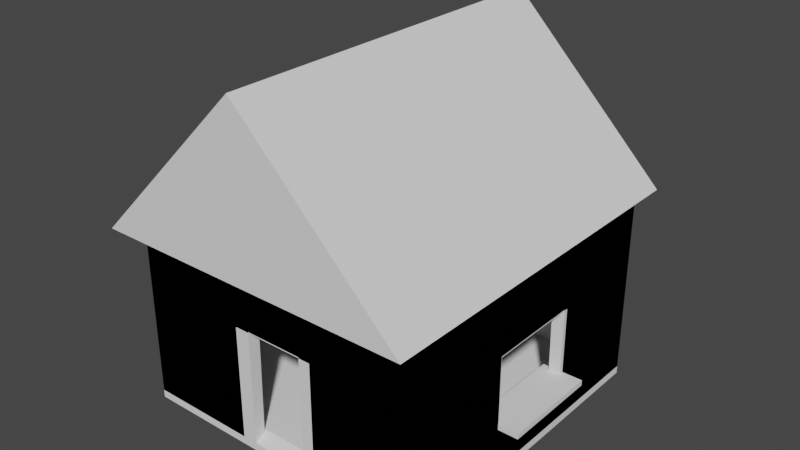 # Source: house1.blend  (saved by Blender 3.3.6; exported with 4.5.12 LTS)
import bpy
from mathutils import Matrix  # noqa: F401  (used for matrix-valued properties, if any)

bpy.ops.wm.read_factory_settings(use_empty=True)
scene = bpy.context.scene
scene.name = 'Scene'

# ---- collections
col_collection = bpy.data.collections.new('Collection'); scene.collection.children.link(col_collection)

# ---- world
world_world = bpy.data.worlds.new('World'); scene.world = world_world
world_world.use_nodes = True; world_world.node_tree.nodes.clear()
_N = world_world.node_tree.nodes; _L = world_world.node_tree.links
n0 = _N.new('ShaderNodeOutputWorld'); n0.name = 'World Output'; n0.location = (300, 300)
n1 = _N.new('ShaderNodeBackground'); n1.name = 'Background'; n1.location = (10, 300)
n1.inputs[0].default_value = (0.05088, 0.05088, 0.05088, 1.0)
_L.new(n1.outputs[0], n0.inputs[0])
n0.is_active_output = True
world_world.color = (0.05088, 0.05088, 0.05088)
world_world.use_sun_shadow = False
world_world.sun_shadow_jitter_overblur = 0.0

# ---- meshes
me_cube_001 = bpy.data.meshes.new('Cube.001')
me_cube_001.from_pydata([(-1.0, -1.0, -1.0), (-1.0, -1.0, 1.0), (-1.0, 1.0, -1.0), (-1.0, 1.0, 1.0), (1.0, -1.0, -1.0), (1.0, -1.0, 1.0), (1.0, 1.0, -1.0), (1.0, 1.0, 1.0), (-0.9307, -0.9307, -0.9307), (-0.9151, -0.9151, 1.0), (-0.9307, 0.9307, -0.9307), (-0.9151, 0.9151, 1.0), (0.9307, -0.9307, -0.9307), (0.9151, -0.9151, 1.0), (0.9307, 0.9307, -0.9307), (0.9151, 0.9151, 1.0), (-0.1891, -1.0, 0.3056), (0.1891, -1.0, 0.3056), (-0.1891, -1.0, -0.9182), (0.1891, -1.0, -0.9182), (-0.1891, -0.9306, -0.9182), (0.1891, -0.9306, -0.9182), (-0.1891, -0.9207, 0.3056), (0.1891, -0.9207, 0.3056), (-1.0, 0.2891, 0.3056), (-1.0, -0.3189, 0.3056), (-1.0, -0.3189, -0.4553), (-1.0, 0.2891, -0.4553), (1.0, 0.2891, 0.3056), (1.0, -0.3189, -0.4553), (1.0, -0.3189, 0.3056), (1.0, 0.2891, -0.4553), (-0.9269, -0.3189, -0.4553), (-0.9207, 0.2891, 0.3056), (-0.9269, 0.2891, -0.4553), (-0.9207, -0.3189, 0.3056), (0.9269, -0.3189, -0.4553), (0.9207, -0.3189, 0.3056), (0.9269, 0.2891, -0.4553), (0.9207, 0.2891, 0.3056)], [], [(0, 1, 3, 2, 27, 24, 25, 26), (2, 0, 26, 27), (2, 3, 7, 6), (31, 6, 7, 5, 4, 29, 30, 28), (29, 4, 6, 31), (17, 19, 4, 5, 1, 0, 18, 16), (18, 0, 4, 19), (2, 6, 4, 0), (32, 8, 10, 34), (34, 10, 11, 9, 8, 32, 35, 33), (10, 14, 15, 11), (36, 12, 13, 15, 14, 38, 39, 37), (14, 12, 36, 38), (22, 20, 8, 9, 13, 12, 21, 23), (21, 12, 8, 20), (10, 8, 12, 14), (3, 1, 9, 11), (7, 3, 11, 15), (5, 7, 15, 13), (1, 5, 13, 9), (22, 16, 18, 20), (21, 19, 17, 23), (20, 18, 19, 21), (17, 16, 22, 23), (24, 27, 34, 33), (38, 31, 28, 39), (37, 30, 29, 36), (32, 26, 25, 35), (34, 27, 26, 32), (29, 31, 38, 36), (30, 37, 39, 28), (24, 33, 35, 25)])
_uv = me_cube_001.uv_layers.new(name='UVMap')
_uv.uv.foreach_set('vector', [0.375, 0.0, 0.625, 0.0, 0.625, 0.25, 0.375, 0.25, 0.4431, 0.1611, 0.5382, 0.1611, 0.5382, 0.08513, 0.4431, 0.08513, 0.375, 0.25, 0.375, 0.0, 0.4431, 0.08513, 0.4431, 0.1611, 0.375, 0.25, 0.625, 0.25, 0.625, 0.5, 0.375, 0.5, 0.4431, 0.5889, 0.375, 0.5, 0.625, 0.5, 0.625, 0.75, 0.375, 0.75, 0.4431, 0.6649, 0.5382, 0.6649, 0.5382, 0.5889, 0.4431, 0.6649, 0.375, 0.75, 0.375, 0.5, 0.4431, 0.5889, 0.5382, 0.8514, 0.3852, 0.8514, 0.375, 0.75, 0.625, 0.75, 0.625, 1.0, 0.375, 1.0, 0.3852, 0.8986, 0.5382, 0.8986, 0.3852, 0.8986, 0.375, 1.0, 0.375, 0.75, 0.3852, 0.8514, 0.125, 0.5, 0.375, 0.5, 0.375, 0.75, 0.125, 0.75, 0.4366, 0.08202, 0.375, 0.0, 0.375, 0.25, 0.4366, 0.164, 0.4366, 0.164, 0.375, 0.25, 0.625, 0.25, 0.625, 0.0, 0.375, 0.0, 0.4366, 0.08202, 0.5351, 0.08168, 0.5351, 0.1643, 0.375, 0.25, 0.375, 0.5, 0.625, 0.5, 0.625, 0.25, 0.4366, 0.668, 0.375, 0.75, 0.625, 0.75, 0.625, 0.5, 0.375, 0.5, 0.4366, 0.586, 0.5351, 0.5857, 0.5351, 0.6683, 0.375, 0.5, 0.375, 0.75, 0.4366, 0.668, 0.4366, 0.586, 0.5351, 0.9007, 0.3766, 0.9004, 0.375, 1.0, 0.625, 1.0, 0.625, 0.75, 0.375, 0.75, 0.3766, 0.8496, 0.5351, 0.8493, 0.3766, 0.8496, 0.375, 0.75, 0.375, 1.0, 0.3766, 0.9004, 0.125, 0.5, 0.125, 0.75, 0.375, 0.75, 0.375, 0.5, 0.625, 0.25, 0.625, 0.0, 0.625, 0.0, 0.625, 0.25, 0.625, 0.5, 0.625, 0.25, 0.625, 0.25, 0.625, 0.5, 0.625, 0.75, 0.625, 0.5, 0.625, 0.5, 0.625, 0.75, 0.625, 1.0, 0.625, 0.75, 0.625, 0.75, 0.625, 1.0, 0.625, 0.1043, 0.625, 0.07168, 0.375, 0.07168, 0.375, 0.1002, 0.375, 0.6498, 0.375, 0.6783, 0.625, 0.6783, 0.625, 0.6457, 0.125, 0.6498, 0.125, 0.6783, 0.375, 0.6783, 0.375, 0.6498, 0.625, 0.6783, 0.875, 0.6783, 0.875, 0.6457, 0.625, 0.6457, 0.625, 0.2742, 0.375, 0.2742, 0.375, 0.2816, 0.625, 0.2822, 0.375, 0.4684, 0.375, 0.4758, 0.625, 0.4758, 0.625, 0.4678, 0.625, 0.7822, 0.625, 0.7742, 0.375, 0.7742, 0.375, 0.7816, 0.375, 0.9684, 0.375, 0.9758, 0.625, 0.9758, 0.625, 0.9678, 0.1566, 0.5, 0.1492, 0.5, 0.1492, 0.75, 0.1566, 0.75, 0.3508, 0.75, 0.3508, 0.5, 0.3434, 0.5, 0.3434, 0.75, 0.6492, 0.75, 0.6572, 0.75, 0.6572, 0.5, 0.6492, 0.5, 0.8508, 0.5, 0.8428, 0.5, 0.8428, 0.75, 0.8508, 0.75])
me_cube_001.materials.append(None)
me_cube_001.update()
me_cube_004 = bpy.data.meshes.new('Cube.004')
me_cube_004.from_pydata([(-1.0, -1.0, -1.0), (-1.0, -1.0, 1.0), (-1.0, 1.0, -1.0), (-1.0, 1.0, 1.0), (1.0, -1.0, 1.0), (1.0, 1.0, 1.0)], [], [(0, 1, 3, 2), (1, 0, 4), (2, 3, 5), (5, 3, 1, 4), (0, 2, 5, 4)])
_uv = me_cube_004.uv_layers.new(name='UVMap')
_uv.uv.foreach_set('vector', [0.375, 0.0, 0.625, 0.0, 0.625, 0.25, 0.375, 0.25, 0.875, 0.75, 0.375, 0.0, 0.625, 0.75, 0.375, 0.25, 0.875, 0.5, 0.625, 0.5, 0.625, 0.5, 0.875, 0.5, 0.875, 0.75, 0.625, 0.75, 0.375, 0.0, 0.375, 0.25, 0.625, 0.5, 0.625, 0.75])
me_cube_004.update()
me_cube_005 = bpy.data.meshes.new('Cube.005')
me_cube_005.from_pydata([(-1.0, -1.0, -1.0), (-1.0, -1.0, 1.0), (-1.0, 1.0, -1.0), (-1.0, 1.0, 1.0), (1.0, -1.0, -1.0), (1.0, -1.0, 1.0), (1.0, 1.0, -1.0), (1.0, 1.0, 1.0)], [], [(0, 1, 3, 2), (2, 3, 7, 6), (6, 7, 5, 4), (4, 5, 1, 0), (2, 6, 4, 0), (7, 3, 1, 5)])
_uv = me_cube_005.uv_layers.new(name='UVMap')
_uv.uv.foreach_set('vector', [0.375, 0.0, 0.625, 0.0, 0.625, 0.25, 0.375, 0.25, 0.375, 0.25, 0.625, 0.25, 0.625, 0.5, 0.375, 0.5, 0.375, 0.5, 0.625, 0.5, 0.625, 0.75, 0.375, 0.75, 0.375, 0.75, 0.625, 0.75, 0.625, 1.0, 0.375, 1.0, 0.125, 0.5, 0.375, 0.5, 0.375, 0.75, 0.125, 0.75, 0.625, 0.5, 0.875, 0.5, 0.875, 0.75, 0.625, 0.75])
me_cube_005.update()
me_cube = bpy.data.meshes.new('Cube')
me_cube.from_pydata([(-1.0, -1.0, -1.0), (-1.0, -1.0, 1.0), (-1.0, 1.0, -1.0), (-1.0, 1.0, 1.0), (1.0, -1.0, -1.0), (1.0, -1.0, 1.0), (1.0, 1.0, -1.0), (1.0, 1.0, 1.0), (-1.0, -0.3169, -1.0), (-1.0, -0.3169, 1.0), (1.0, -0.3169, -1.0), (1.0, -0.3169, 1.0), (-1.0, 0.3169, 1.0), (1.0, 0.3169, -1.0), (-1.0, 0.3169, -1.0), (1.0, 0.3169, 1.0), (-1.0, -1.0, -0.4916), (-1.0, 1.0, -0.4916), (1.0, 1.0, -0.4916), (1.0, -1.0, -0.4916), (1.0, -0.3169, -0.4916), (-1.0, -0.3169, -0.4916), (1.0, 0.3169, -0.4916), (-1.0, 0.3169, -0.4916), (-1.0, -1.0, 0.2542), (-1.0, 1.0, 0.2542), (1.0, 1.0, 0.2542), (1.0, -1.0, 0.2542), (1.0, -0.3169, 0.2542), (-1.0, -0.3169, 0.2542), (1.0, 0.3169, 0.2542), (-1.0, 0.3169, 0.2542), (-0.2853, 1.0, -1.0), (-0.2853, 1.0, 1.0), (-0.2853, -1.0, -1.0), (-0.2853, -1.0, 1.0), (-0.2853, -0.3169, 1.0), (-0.2853, -0.3169, -1.0), (-0.2853, 0.3169, -1.0), (-0.2853, 0.3169, 1.0), (-0.2853, -1.0, -0.4916), (-0.2853, 1.0, -0.4916), (-0.2853, -1.0, 0.2542), (-0.2853, 1.0, 0.2542), (0.2665, 1.0, 1.0), (0.2665, -1.0, -1.0), (0.2665, -0.3169, 1.0), (0.2665, 0.3169, 1.0), (0.2665, 1.0, -0.4916), (0.2665, 1.0, 0.2542), (0.2665, 1.0, -1.0), (0.2665, -1.0, 1.0), (0.2665, -0.3169, -1.0), (0.2665, 0.3169, -1.0), (0.2665, -1.0, -0.4916), (0.2665, -1.0, 0.2542), (-0.948, -0.948, -0.948), (-0.948, -0.948, 0.948), (-0.948, 0.948, -0.948), (-0.948, 0.948, 0.948), (0.948, -0.948, -0.948), (0.948, -0.948, 0.948), (0.948, 0.948, -0.948), (0.948, 0.948, 0.948), (-0.9364, -0.3169, -0.9364), (-0.9364, -0.3169, 0.9364), (0.9364, -0.3169, -0.9364), (0.9364, -0.3169, 0.9364), (-0.9364, 0.3169, 0.9364), (0.9364, 0.3169, -0.9364), (-0.9364, 0.3169, -0.9364), (0.9364, 0.3169, 0.9364), (-0.9364, -0.9364, -0.4916), (-0.9364, 0.9364, -0.4916), (0.9364, 0.9364, -0.4916), (0.9364, -0.9364, -0.4916), (0.91, -0.3169, -0.4916), (-0.91, -0.3169, -0.4916), (0.91, 0.3169, -0.4916), (-0.91, 0.3169, -0.4916), (-0.9364, -0.9364, 0.2542), (-0.9364, 0.9364, 0.2542), (0.9364, 0.9364, 0.2542), (0.9364, -0.9364, 0.2542), (0.91, -0.3169, 0.2542), (-0.91, -0.3169, 0.2542), (0.91, 0.3169, 0.2542), (-0.91, 0.3169, 0.2542), (-0.2853, 0.9364, -0.9364), (-0.2853, 0.9364, 0.9364), (-0.2853, -0.9161, -0.9195), (-0.2853, -0.9364, 0.9364), (-0.2853, -0.3169, 0.91), (-0.2853, -0.3169, -0.91), (-0.2853, 0.3169, -0.91), (-0.2853, 0.3169, 0.91), (-0.2853, -0.91, -0.4916), (-0.2853, 0.91, -0.4916), (-0.2853, -0.91, 0.2542), (-0.2853, 0.91, 0.2542), (0.2665, 0.9364, 0.9364), (0.2665, -0.9161, -0.9195), (0.2665, -0.3169, 0.91), (0.2665, 0.3169, 0.91), (0.2665, 0.91, -0.4916), (0.2665, 0.91, 0.2542), (0.2665, 0.9364, -0.9364), (0.2665, -0.9364, 0.9364), (0.2665, -0.3169, -0.91), (0.2665, 0.3169, -0.91), (0.2665, -0.91, -0.4916), (0.2665, -0.91, 0.2542)], [], [(31, 12, 3, 25), (49, 44, 7, 26), (28, 11, 5, 27), (42, 35, 1, 24), (52, 10, 4, 45), (36, 9, 1, 35), (39, 12, 9, 36), (53, 13, 10, 52), (30, 15, 11, 28), (24, 1, 9, 29), (26, 7, 15, 30), (50, 6, 13, 53), (33, 3, 12, 39), (29, 9, 12, 31), (8, 21, 23, 14), (6, 18, 22, 13), (0, 16, 21, 8), (13, 22, 20, 10), (34, 40, 16, 0), (10, 20, 19, 4), (50, 48, 18, 6), (14, 23, 17, 2), (18, 26, 30, 22), (16, 24, 29, 21), (40, 42, 24, 16), (20, 28, 27, 19), (48, 49, 26, 18), (23, 31, 25, 17), (17, 25, 43, 41), (2, 17, 41, 32), (44, 33, 39, 47), (2, 32, 38, 14), (14, 38, 37, 8), (47, 39, 36, 46), (46, 36, 35, 51), (8, 37, 34, 0), (55, 51, 35, 42), (25, 3, 33, 43), (27, 5, 51, 55), (11, 46, 51, 5), (15, 47, 46, 11), (7, 44, 47, 15), (4, 19, 54, 45), (19, 27, 55, 54), (41, 43, 49, 48), (32, 41, 48, 50), (32, 50, 53, 38), (38, 53, 52, 37), (37, 52, 45, 34), (43, 33, 44, 49), (87, 81, 59, 68), (105, 82, 63, 100), (84, 83, 61, 67), (98, 80, 57, 91), (108, 101, 60, 66), (92, 91, 57, 65), (95, 92, 65, 68), (109, 108, 66, 69), (86, 84, 67, 71), (80, 85, 65, 57), (82, 86, 71, 63), (106, 109, 69, 62), (89, 95, 68, 59), (85, 87, 68, 65), (64, 70, 79, 77), (62, 69, 78, 74), (56, 64, 77, 72), (69, 66, 76, 78), (90, 56, 72, 96), (66, 60, 75, 76), (106, 62, 74, 104), (70, 58, 73, 79), (74, 78, 86, 82), (72, 77, 85, 80), (96, 72, 80, 98), (76, 75, 83, 84), (104, 74, 82, 105), (79, 73, 81, 87), (73, 97, 99, 81), (58, 88, 97, 73), (100, 103, 95, 89), (58, 70, 94, 88), (70, 64, 93, 94), (103, 102, 92, 95), (102, 107, 91, 92), (64, 56, 90, 93), (111, 98, 91, 107), (81, 99, 89, 59), (83, 111, 107, 61), (67, 61, 107, 102), (71, 67, 102, 103), (63, 71, 103, 100), (60, 101, 110, 75), (75, 110, 111, 83), (97, 104, 105, 99), (88, 106, 104, 97), (88, 94, 109, 106), (94, 93, 108, 109), (93, 90, 101, 108), (99, 105, 100, 89), (28, 20, 76, 84), (21, 29, 85, 77), (22, 30, 86, 78), (31, 23, 79, 87), (23, 21, 77, 79), (20, 22, 78, 76), (29, 31, 87, 85), (30, 28, 84, 86), (55, 42, 98, 111), (42, 40, 96, 98), (40, 34, 90, 96), (34, 45, 101, 90), (45, 54, 110, 101), (54, 55, 111, 110)])
_uv = me_cube.uv_layers.new(name='UVMap')
_uv.uv.foreach_set('vector', [0.5318, 0.1646, 0.625, 0.1646, 0.625, 0.25, 0.5318, 0.25, 0.5318, 0.4197, 0.625, 0.4197, 0.625, 0.5, 0.5318, 0.5, 0.5318, 0.6646, 0.625, 0.6646, 0.625, 0.75, 0.5318, 0.75, 0.5318, 0.9107, 0.625, 0.9107, 0.625, 1.0, 0.5318, 1.0, 0.2947, 0.6646, 0.375, 0.6646, 0.375, 0.75, 0.2947, 0.75, 0.7857, 0.6646, 0.875, 0.6646, 0.875, 0.75, 0.7857, 0.75, 0.7857, 0.5854, 0.875, 0.5854, 0.875, 0.6646, 0.7857, 0.6646, 0.2947, 0.5854, 0.375, 0.5854, 0.375, 0.6646, 0.2947, 0.6646, 0.5318, 0.5854, 0.625, 0.5854, 0.625, 0.6646, 0.5318, 0.6646, 0.5318, 0.0, 0.625, 0.0, 0.625, 0.08539, 0.5318, 0.08539, 0.5318, 0.5, 0.625, 0.5, 0.625, 0.5854, 0.5318, 0.5854, 0.2947, 0.5, 0.375, 0.5, 0.375, 0.5854, 0.2947, 0.5854, 0.7857, 0.5, 0.875, 0.5, 0.875, 0.5854, 0.7857, 0.5854, 0.5318, 0.08539, 0.625, 0.08539, 0.625, 0.1646, 0.5318, 0.1646, 0.375, 0.08539, 0.4385, 0.08539, 0.4385, 0.1646, 0.375, 0.1646, 0.375, 0.5, 0.4385, 0.5, 0.4385, 0.5854, 0.375, 0.5854, 0.375, 0.0, 0.4385, 0.0, 0.4385, 0.08539, 0.375, 0.08539, 0.375, 0.5854, 0.4385, 0.5854, 0.4385, 0.6646, 0.375, 0.6646, 0.375, 0.9107, 0.4385, 0.9107, 0.4385, 1.0, 0.375, 1.0, 0.375, 0.6646, 0.4385, 0.6646, 0.4385, 0.75, 0.375, 0.75, 0.375, 0.4197, 0.4385, 0.4197, 0.4385, 0.5, 0.375, 0.5, 0.375, 0.1646, 0.4385, 0.1646, 0.4385, 0.25, 0.375, 0.25, 0.4385, 0.5, 0.5318, 0.5, 0.5318, 0.5854, 0.4385, 0.5854, 0.4385, 0.0, 0.5318, 0.0, 0.5318, 0.08539, 0.4385, 0.08539, 0.4385, 0.9107, 0.5318, 0.9107, 0.5318, 1.0, 0.4385, 1.0, 0.4385, 0.6646, 0.5318, 0.6646, 0.5318, 0.75, 0.4385, 0.75, 0.4385, 0.4197, 0.5318, 0.4197, 0.5318, 0.5, 0.4385, 0.5, 0.4385, 0.1646, 0.5318, 0.1646, 0.5318, 0.25, 0.4385, 0.25, 0.4385, 0.25, 0.5318, 0.25, 0.5318, 0.3393, 0.4385, 0.3393, 0.375, 0.25, 0.4385, 0.25, 0.4385, 0.3393, 0.375, 0.3393, 0.7053, 0.5, 0.7857, 0.5, 0.7857, 0.5854, 0.7053, 0.5854, 0.125, 0.5, 0.2143, 0.5, 0.2143, 0.5854, 0.125, 0.5854, 0.125, 0.5854, 0.2143, 0.5854, 0.2143, 0.6646, 0.125, 0.6646, 0.7053, 0.5854, 0.7857, 0.5854, 0.7857, 0.6646, 0.7053, 0.6646, 0.7053, 0.6646, 0.7857, 0.6646, 0.7857, 0.75, 0.7053, 0.75, 0.125, 0.6646, 0.2143, 0.6646, 0.2143, 0.75, 0.125, 0.75, 0.5318, 0.8303, 0.625, 0.8303, 0.625, 0.9107, 0.5318, 0.9107, 0.5318, 0.25, 0.625, 0.25, 0.625, 0.3393, 0.5318, 0.3393, 0.5318, 0.75, 0.625, 0.75, 0.625, 0.8303, 0.5318, 0.8303, 0.625, 0.6646, 0.7053, 0.6646, 0.7053, 0.75, 0.625, 0.75, 0.625, 0.5854, 0.7053, 0.5854, 0.7053, 0.6646, 0.625, 0.6646, 0.625, 0.5, 0.7053, 0.5, 0.7053, 0.5854, 0.625, 0.5854, 0.375, 0.75, 0.4385, 0.75, 0.4385, 0.8303, 0.375, 0.8303, 0.4385, 0.75, 0.5318, 0.75, 0.5318, 0.8303, 0.4385, 0.8303, 0.4385, 0.3393, 0.5318, 0.3393, 0.5318, 0.4197, 0.4385, 0.4197, 0.375, 0.3393, 0.4385, 0.3393, 0.4385, 0.4197, 0.375, 0.4197, 0.2143, 0.5, 0.2947, 0.5, 0.2947, 0.5854, 0.2143, 0.5854, 0.2143, 0.5854, 0.2947, 0.5854, 0.2947, 0.6646, 0.2143, 0.6646, 0.2143, 0.6646, 0.2947, 0.6646, 0.2947, 0.75, 0.2143, 0.75, 0.5318, 0.3393, 0.625, 0.3393, 0.625, 0.4197, 0.5318, 0.4197, 0.5318, 0.1646, 0.5318, 0.25, 0.625, 0.25, 0.625, 0.1646, 0.5318, 0.4197, 0.5318, 0.5, 0.625, 0.5, 0.625, 0.4197, 0.5318, 0.6646, 0.5318, 0.75, 0.625, 0.75, 0.625, 0.6646, 0.5318, 0.9107, 0.5318, 1.0, 0.625, 1.0, 0.625, 0.9107, 0.2947, 0.6646, 0.2947, 0.75, 0.375, 0.75, 0.375, 0.6646, 0.7857, 0.6646, 0.7857, 0.75, 0.875, 0.75, 0.875, 0.6646, 0.7857, 0.5854, 0.7857, 0.6646, 0.875, 0.6646, 0.875, 0.5854, 0.2947, 0.5854, 0.2947, 0.6646, 0.375, 0.6646, 0.375, 0.5854, 0.5318, 0.5854, 0.5318, 0.6646, 0.625, 0.6646, 0.625, 0.5854, 0.5318, 0.0, 0.5318, 0.08539, 0.625, 0.08539, 0.625, 0.0, 0.5318, 0.5, 0.5318, 0.5854, 0.625, 0.5854, 0.625, 0.5, 0.2947, 0.5, 0.2947, 0.5854, 0.375, 0.5854, 0.375, 0.5, 0.7857, 0.5, 0.7857, 0.5854, 0.875, 0.5854, 0.875, 0.5, 0.5318, 0.08539, 0.5318, 0.1646, 0.625, 0.1646, 0.625, 0.08539, 0.375, 0.08539, 0.375, 0.1646, 0.4385, 0.1646, 0.4385, 0.08539, 0.375, 0.5, 0.375, 0.5854, 0.4385, 0.5854, 0.4385, 0.5, 0.375, 0.0, 0.375, 0.08539, 0.4385, 0.08539, 0.4385, 0.0, 0.375, 0.5854, 0.375, 0.6646, 0.4385, 0.6646, 0.4385, 0.5854, 0.375, 0.9107, 0.375, 1.0, 0.4385, 1.0, 0.4385, 0.9107, 0.375, 0.6646, 0.375, 0.75, 0.4385, 0.75, 0.4385, 0.6646, 0.375, 0.4197, 0.375, 0.5, 0.4385, 0.5, 0.4385, 0.4197, 0.375, 0.1646, 0.375, 0.25, 0.4385, 0.25, 0.4385, 0.1646, 0.4385, 0.5, 0.4385, 0.5854, 0.5318, 0.5854, 0.5318, 0.5, 0.4385, 0.0, 0.4385, 0.08539, 0.5318, 0.08539, 0.5318, 0.0, 0.4385, 0.9107, 0.4385, 1.0, 0.5318, 1.0, 0.5318, 0.9107, 0.4385, 0.6646, 0.4385, 0.75, 0.5318, 0.75, 0.5318, 0.6646, 0.4385, 0.4197, 0.4385, 0.5, 0.5318, 0.5, 0.5318, 0.4197, 0.4385, 0.1646, 0.4385, 0.25, 0.5318, 0.25, 0.5318, 0.1646, 0.4385, 0.25, 0.4385, 0.3393, 0.5318, 0.3393, 0.5318, 0.25, 0.375, 0.25, 0.375, 0.3393, 0.4385, 0.3393, 0.4385, 0.25, 0.7053, 0.5, 0.7053, 0.5854, 0.7857, 0.5854, 0.7857, 0.5, 0.125, 0.5, 0.125, 0.5854, 0.2143, 0.5854, 0.2143, 0.5, 0.125, 0.5854, 0.125, 0.6646, 0.2143, 0.6646, 0.2143, 0.5854, 0.7053, 0.5854, 0.7053, 0.6646, 0.7857, 0.6646, 0.7857, 0.5854, 0.7053, 0.6646, 0.7053, 0.75, 0.7857, 0.75, 0.7857, 0.6646, 0.125, 0.6646, 0.125, 0.75, 0.2143, 0.75, 0.2143, 0.6646, 0.5318, 0.8303, 0.5318, 0.9107, 0.625, 0.9107, 0.625, 0.8303, 0.5318, 0.25, 0.5318, 0.3393, 0.625, 0.3393, 0.625, 0.25, 0.5318, 0.75, 0.5318, 0.8303, 0.625, 0.8303, 0.625, 0.75, 0.625, 0.6646, 0.625, 0.75, 0.7053, 0.75, 0.7053, 0.6646, 0.625, 0.5854, 0.625, 0.6646, 0.7053, 0.6646, 0.7053, 0.5854, 0.625, 0.5, 0.625, 0.5854, 0.7053, 0.5854, 0.7053, 0.5, 0.375, 0.75, 0.375, 0.8303, 0.4385, 0.8303, 0.4385, 0.75, 0.4385, 0.75, 0.4385, 0.8303, 0.5318, 0.8303, 0.5318, 0.75, 0.4385, 0.3393, 0.4385, 0.4197, 0.5318, 0.4197, 0.5318, 0.3393, 0.375, 0.3393, 0.375, 0.4197, 0.4385, 0.4197, 0.4385, 0.3393, 0.2143, 0.5, 0.2143, 0.5854, 0.2947, 0.5854, 0.2947, 0.5, 0.2143, 0.5854, 0.2143, 0.6646, 0.2947, 0.6646, 0.2947, 0.5854, 0.2143, 0.6646, 0.2143, 0.75, 0.2947, 0.75, 0.2947, 0.6646, 0.5318, 0.3393, 0.5318, 0.4197, 0.625, 0.4197, 0.625, 0.3393, 0.5318, 0.6646, 0.4385, 0.6646, 0.4385, 0.6646, 0.5318, 0.6646, 0.4385, 0.08539, 0.5318, 0.08539, 0.5318, 0.08539, 0.4385, 0.08539, 0.4385, 0.5854, 0.5318, 0.5854, 0.5318, 0.5854, 0.4385, 0.5854, 0.5318, 0.1646, 0.4385, 0.1646, 0.4385, 0.1646, 0.5318, 0.1646, 0.4385, 0.1646, 0.4385, 0.08539, 0.4385, 0.08539, 0.4385, 0.1646, 0.4385, 0.6646, 0.4385, 0.5854, 0.4385, 0.5854, 0.4385, 0.6646, 0.5318, 0.08539, 0.5318, 0.1646, 0.5318, 0.1646, 0.5318, 0.08539, 0.5318, 0.5854, 0.5318, 0.6646, 0.5318, 0.6646, 0.5318, 0.5854, 0.5318, 0.8303, 0.5318, 0.9107, 0.5318, 0.9107, 0.5318, 0.8303, 0.5318, 0.9107, 0.4385, 0.9107, 0.4385, 0.9107, 0.5318, 0.9107, 0.4385, 0.9107, 0.375, 0.9107, 0.375, 0.9107, 0.4385, 0.9107, 0.2143, 0.75, 0.2947, 0.75, 0.2947, 0.75, 0.2143, 0.75, 0.375, 0.8303, 0.4385, 0.8303, 0.4385, 0.8303, 0.375, 0.8303, 0.4385, 0.8303, 0.5318, 0.8303, 0.5318, 0.8303, 0.4385, 0.8303])
me_cube.update()

# ---- objects
ob_cube = bpy.data.objects.new('Cube', me_cube_001)
ob_cube_003 = bpy.data.objects.new('Cube.003', me_cube_004)
ob_cube_004 = bpy.data.objects.new('Cube.004', me_cube_005)
ob_cube_001 = bpy.data.objects.new('Cube.001', me_cube)

# ---- transforms, parenting, visibility, modifiers, constraints
ob_cube.location = (0.0, 0.0, 0.5904)
ob_cube.scale = (1.0, 1.0, 0.6123)
ob_cube_003.location = (0.0, 0.0, 1.203)
ob_cube_003.rotation_euler = (5.565e-08, 0.7854, 1.344e-07)
ob_cube_003.scale = (0.735, 1.191, 0.735)
ob_cube_004.location = (1.0, 0.0, 0.325)
ob_cube_004.scale = (0.1297, 0.3211, 0.01709)
ob_cube_001.location = (0.0, 0.0, 0.6206)
ob_cube_001.scale = (1.0, 1.0, 0.5932)

# ---- collection membership
col_collection.objects.link(ob_cube)
col_collection.objects.link(ob_cube_003)
col_collection.objects.link(ob_cube_004)
col_collection.objects.link(ob_cube_001)

# ---- scene / render settings (as saved in the file)
scene.frame_start = 1; scene.frame_end = 250; scene.frame_set(1)
scene.render.engine = 'BLENDER_EEVEE_NEXT'
scene.cycles.sampling_pattern = 'TABULATED_SOBOL'
scene.cycles.use_light_tree = False
scene.view_settings.view_transform = 'Filmic'
bpy.context.view_layer.update()

# ---- added for rendering (the .blend has no active camera and no usable light): camera, sun
cam_auto = bpy.data.cameras.new('AutoCamera')
cam_auto.lens = 50.0
cam_auto.sensor_width = 36.0
cam_auto.clip_end = 1000.0
ob_auto_camera = bpy.data.objects.new('AutoCamera', cam_auto)
scene.collection.objects.link(ob_auto_camera)
ob_auto_camera.location = (3.68877, -4.37237, 4.02516)
ob_auto_camera.rotation_euler = (1.09748, -7.21219e-08, 0.694738)
scene.camera = ob_auto_camera
light_auto_sun = bpy.data.lights.new('AutoSun', 'SUN')
light_auto_sun.energy = 3.0
light_auto_sun.angle = 0.0523599
ob_auto_sun = bpy.data.objects.new('AutoSun', light_auto_sun)
scene.collection.objects.link(ob_auto_sun)
ob_auto_sun.rotation_euler = (0.872665, 0.174533, 0.523599)
bpy.context.view_layer.update()
